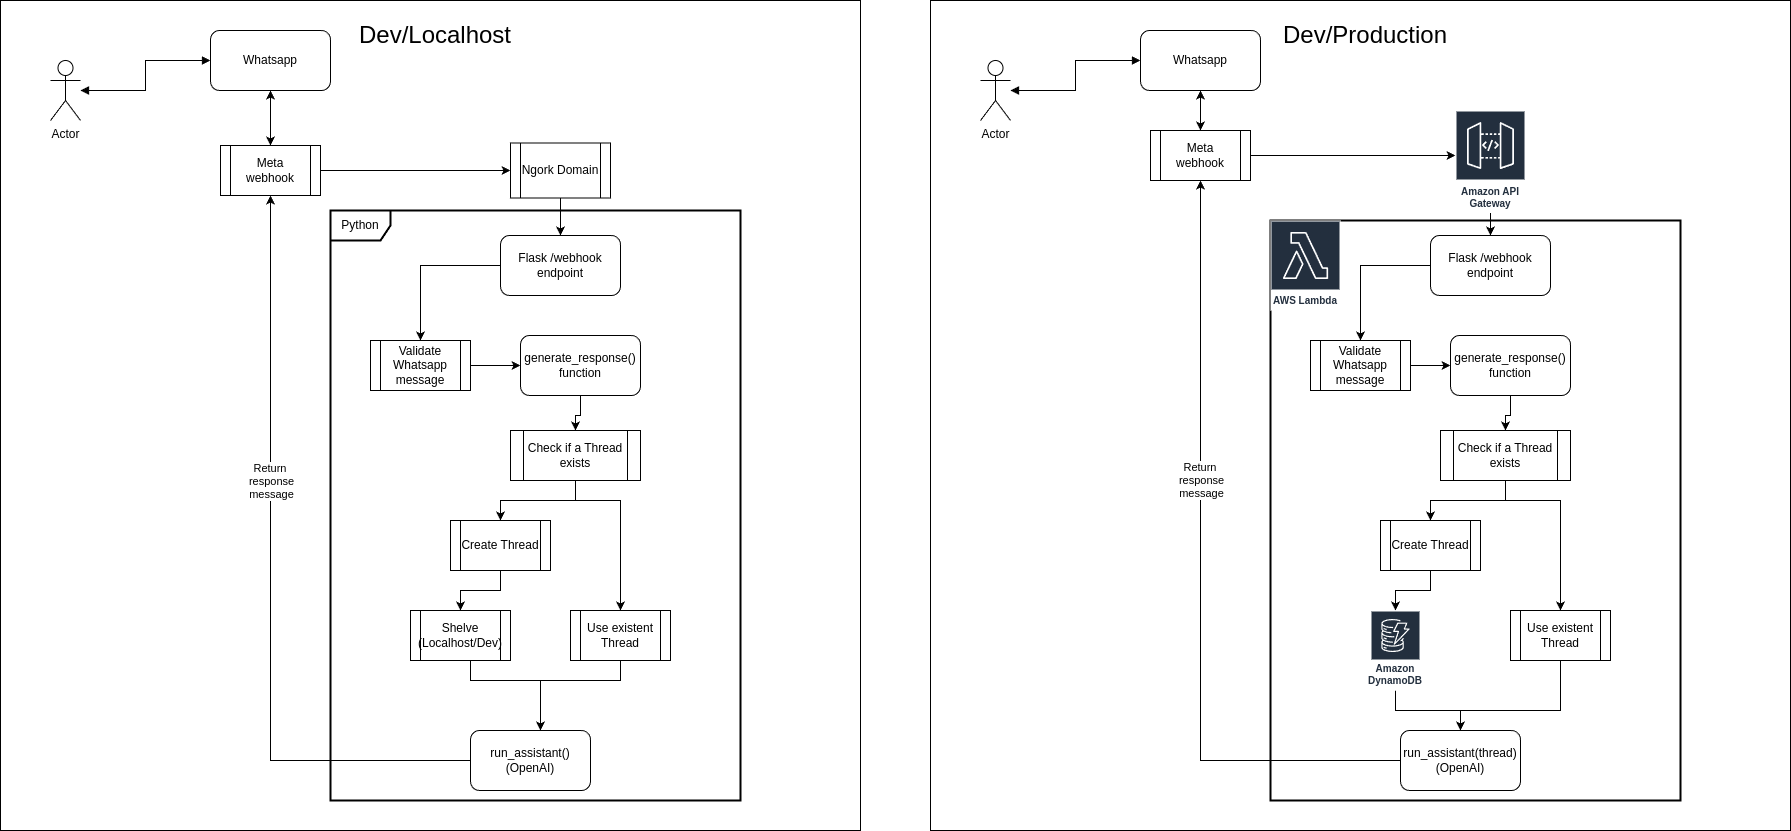

The diagram above was exported from draw.io. Its source (the exported page's mxGraphModel, read from the mxfile embedded in the PNG):
<mxGraphModel dx="2120" dy="700" grid="1" gridSize="10" guides="1" tooltips="1" connect="1" arrows="1" fold="1" page="1" pageScale="1" pageWidth="850" pageHeight="1100" math="0" shadow="0">
  <root>
    <mxCell id="0" />
    <mxCell id="1" parent="0" />
    <mxCell id="OPdF_-_0pK4iQ_neq0pk-31" value="" style="rounded=0;whiteSpace=wrap;html=1;" parent="1" vertex="1">
      <mxGeometry x="-470" y="170" width="860" height="830" as="geometry" />
    </mxCell>
    <mxCell id="OPdF_-_0pK4iQ_neq0pk-30" style="edgeStyle=orthogonalEdgeStyle;rounded=0;orthogonalLoop=1;jettySize=auto;html=1;startArrow=block;startFill=1;endArrow=block;endFill=1;" parent="1" source="3AscVoSgA6MsEJGLjfpn-1" target="3AscVoSgA6MsEJGLjfpn-2" edge="1">
      <mxGeometry relative="1" as="geometry" />
    </mxCell>
    <mxCell id="3AscVoSgA6MsEJGLjfpn-1" value="Actor" style="shape=umlActor;verticalLabelPosition=bottom;verticalAlign=top;html=1;outlineConnect=0;" parent="1" vertex="1">
      <mxGeometry x="-420" y="230" width="30" height="60" as="geometry" />
    </mxCell>
    <mxCell id="OPdF_-_0pK4iQ_neq0pk-25" style="edgeStyle=orthogonalEdgeStyle;rounded=0;orthogonalLoop=1;jettySize=auto;html=1;" parent="1" source="3AscVoSgA6MsEJGLjfpn-2" target="3AscVoSgA6MsEJGLjfpn-7" edge="1">
      <mxGeometry relative="1" as="geometry" />
    </mxCell>
    <mxCell id="3AscVoSgA6MsEJGLjfpn-2" value="Whatsapp" style="rounded=1;whiteSpace=wrap;html=1;" parent="1" vertex="1">
      <mxGeometry x="-260" y="200" width="120" height="60" as="geometry" />
    </mxCell>
    <mxCell id="OPdF_-_0pK4iQ_neq0pk-3" style="edgeStyle=orthogonalEdgeStyle;rounded=0;orthogonalLoop=1;jettySize=auto;html=1;" parent="1" source="OPdF_-_0pK4iQ_neq0pk-66" target="OPdF_-_0pK4iQ_neq0pk-2" edge="1">
      <mxGeometry relative="1" as="geometry" />
    </mxCell>
    <mxCell id="OPdF_-_0pK4iQ_neq0pk-28" style="edgeStyle=orthogonalEdgeStyle;rounded=0;orthogonalLoop=1;jettySize=auto;html=1;" parent="1" source="3AscVoSgA6MsEJGLjfpn-7" target="3AscVoSgA6MsEJGLjfpn-2" edge="1">
      <mxGeometry relative="1" as="geometry" />
    </mxCell>
    <mxCell id="3AscVoSgA6MsEJGLjfpn-7" value="Meta webhook" style="shape=process;whiteSpace=wrap;html=1;backgroundOutline=1;" parent="1" vertex="1">
      <mxGeometry x="-250" y="315" width="100" height="50" as="geometry" />
    </mxCell>
    <mxCell id="OPdF_-_0pK4iQ_neq0pk-72" style="edgeStyle=orthogonalEdgeStyle;rounded=0;orthogonalLoop=1;jettySize=auto;html=1;" parent="1" source="OPdF_-_0pK4iQ_neq0pk-2" target="OPdF_-_0pK4iQ_neq0pk-6" edge="1">
      <mxGeometry relative="1" as="geometry" />
    </mxCell>
    <mxCell id="OPdF_-_0pK4iQ_neq0pk-2" value="Flask /webhook endpoint" style="rounded=1;whiteSpace=wrap;html=1;" parent="1" vertex="1">
      <mxGeometry x="30" y="405" width="120" height="60" as="geometry" />
    </mxCell>
    <mxCell id="OPdF_-_0pK4iQ_neq0pk-9" style="edgeStyle=orthogonalEdgeStyle;rounded=0;orthogonalLoop=1;jettySize=auto;html=1;" parent="1" source="OPdF_-_0pK4iQ_neq0pk-6" target="OPdF_-_0pK4iQ_neq0pk-8" edge="1">
      <mxGeometry relative="1" as="geometry" />
    </mxCell>
    <mxCell id="OPdF_-_0pK4iQ_neq0pk-6" value="Validate Whatsapp message" style="shape=process;whiteSpace=wrap;html=1;backgroundOutline=1;" parent="1" vertex="1">
      <mxGeometry x="-100" y="510" width="100" height="50" as="geometry" />
    </mxCell>
    <mxCell id="OPdF_-_0pK4iQ_neq0pk-120" style="edgeStyle=orthogonalEdgeStyle;rounded=0;orthogonalLoop=1;jettySize=auto;html=1;" parent="1" source="OPdF_-_0pK4iQ_neq0pk-8" target="OPdF_-_0pK4iQ_neq0pk-10" edge="1">
      <mxGeometry relative="1" as="geometry" />
    </mxCell>
    <mxCell id="OPdF_-_0pK4iQ_neq0pk-8" value="generate_response() function" style="rounded=1;whiteSpace=wrap;html=1;" parent="1" vertex="1">
      <mxGeometry x="50" y="505" width="120" height="60" as="geometry" />
    </mxCell>
    <mxCell id="OPdF_-_0pK4iQ_neq0pk-13" style="edgeStyle=orthogonalEdgeStyle;rounded=0;orthogonalLoop=1;jettySize=auto;html=1;" parent="1" source="OPdF_-_0pK4iQ_neq0pk-10" target="OPdF_-_0pK4iQ_neq0pk-12" edge="1">
      <mxGeometry relative="1" as="geometry" />
    </mxCell>
    <mxCell id="OPdF_-_0pK4iQ_neq0pk-20" style="edgeStyle=orthogonalEdgeStyle;rounded=0;orthogonalLoop=1;jettySize=auto;html=1;" parent="1" source="OPdF_-_0pK4iQ_neq0pk-10" target="OPdF_-_0pK4iQ_neq0pk-14" edge="1">
      <mxGeometry relative="1" as="geometry">
        <Array as="points">
          <mxPoint x="105" y="670" />
          <mxPoint x="150" y="670" />
        </Array>
      </mxGeometry>
    </mxCell>
    <mxCell id="OPdF_-_0pK4iQ_neq0pk-10" value="Check if a Thread exists" style="shape=process;whiteSpace=wrap;html=1;backgroundOutline=1;" parent="1" vertex="1">
      <mxGeometry x="40" y="600" width="130" height="50" as="geometry" />
    </mxCell>
    <mxCell id="OPdF_-_0pK4iQ_neq0pk-19" style="edgeStyle=orthogonalEdgeStyle;rounded=0;orthogonalLoop=1;jettySize=auto;html=1;" parent="1" source="OPdF_-_0pK4iQ_neq0pk-12" target="OPdF_-_0pK4iQ_neq0pk-18" edge="1">
      <mxGeometry relative="1" as="geometry" />
    </mxCell>
    <mxCell id="OPdF_-_0pK4iQ_neq0pk-12" value="Create Thread" style="shape=process;whiteSpace=wrap;html=1;backgroundOutline=1;" parent="1" vertex="1">
      <mxGeometry x="-20" y="690" width="100" height="50" as="geometry" />
    </mxCell>
    <mxCell id="OPdF_-_0pK4iQ_neq0pk-24" style="edgeStyle=orthogonalEdgeStyle;rounded=0;orthogonalLoop=1;jettySize=auto;html=1;" parent="1" source="OPdF_-_0pK4iQ_neq0pk-14" target="OPdF_-_0pK4iQ_neq0pk-21" edge="1">
      <mxGeometry relative="1" as="geometry">
        <Array as="points">
          <mxPoint x="150" y="850" />
          <mxPoint x="70" y="850" />
        </Array>
      </mxGeometry>
    </mxCell>
    <mxCell id="OPdF_-_0pK4iQ_neq0pk-14" value="Use existent Thread" style="shape=process;whiteSpace=wrap;html=1;backgroundOutline=1;" parent="1" vertex="1">
      <mxGeometry x="100" y="780" width="100" height="50" as="geometry" />
    </mxCell>
    <mxCell id="OPdF_-_0pK4iQ_neq0pk-23" style="edgeStyle=orthogonalEdgeStyle;rounded=0;orthogonalLoop=1;jettySize=auto;html=1;" parent="1" source="OPdF_-_0pK4iQ_neq0pk-18" target="OPdF_-_0pK4iQ_neq0pk-21" edge="1">
      <mxGeometry relative="1" as="geometry">
        <Array as="points">
          <mxPoint y="850" />
          <mxPoint x="70" y="850" />
        </Array>
      </mxGeometry>
    </mxCell>
    <mxCell id="OPdF_-_0pK4iQ_neq0pk-18" value="Shelve (Localhost/Dev)" style="shape=process;whiteSpace=wrap;html=1;backgroundOutline=1;" parent="1" vertex="1">
      <mxGeometry x="-60" y="780" width="100" height="50" as="geometry" />
    </mxCell>
    <mxCell id="OPdF_-_0pK4iQ_neq0pk-68" style="edgeStyle=orthogonalEdgeStyle;rounded=0;orthogonalLoop=1;jettySize=auto;html=1;" parent="1" source="OPdF_-_0pK4iQ_neq0pk-21" target="3AscVoSgA6MsEJGLjfpn-7" edge="1">
      <mxGeometry relative="1" as="geometry" />
    </mxCell>
    <mxCell id="OPdF_-_0pK4iQ_neq0pk-107" value="Return&amp;nbsp;&lt;div&gt;response&lt;/div&gt;&lt;div&gt;message&lt;/div&gt;" style="edgeLabel;html=1;align=center;verticalAlign=middle;resizable=0;points=[];" parent="OPdF_-_0pK4iQ_neq0pk-68" connectable="0" vertex="1">
      <mxGeometry x="0.1847" y="1" relative="1" as="geometry">
        <mxPoint x="1" y="-27" as="offset" />
      </mxGeometry>
    </mxCell>
    <mxCell id="OPdF_-_0pK4iQ_neq0pk-21" value="run_assistant()&lt;div&gt;(OpenAI)&lt;/div&gt;" style="rounded=1;whiteSpace=wrap;html=1;" parent="1" vertex="1">
      <mxGeometry y="900" width="120" height="60" as="geometry" />
    </mxCell>
    <mxCell id="OPdF_-_0pK4iQ_neq0pk-32" value="&lt;font style=&quot;font-size: 24px;&quot;&gt;Dev/Localhost&lt;/font&gt;" style="text;html=1;align=center;verticalAlign=middle;whiteSpace=wrap;rounded=0;" parent="1" vertex="1">
      <mxGeometry x="-80" y="190" width="90" height="30" as="geometry" />
    </mxCell>
    <mxCell id="OPdF_-_0pK4iQ_neq0pk-67" value="" style="edgeStyle=orthogonalEdgeStyle;rounded=0;orthogonalLoop=1;jettySize=auto;html=1;" parent="1" source="3AscVoSgA6MsEJGLjfpn-7" target="OPdF_-_0pK4iQ_neq0pk-66" edge="1">
      <mxGeometry relative="1" as="geometry">
        <mxPoint x="-40" y="365" as="sourcePoint" />
        <mxPoint x="180" y="365" as="targetPoint" />
      </mxGeometry>
    </mxCell>
    <mxCell id="OPdF_-_0pK4iQ_neq0pk-66" value="Ngork Domain" style="shape=process;whiteSpace=wrap;html=1;backgroundOutline=1;" parent="1" vertex="1">
      <mxGeometry x="40" y="312.5" width="100" height="55" as="geometry" />
    </mxCell>
    <mxCell id="OPdF_-_0pK4iQ_neq0pk-75" value="" style="rounded=0;whiteSpace=wrap;html=1;" parent="1" vertex="1">
      <mxGeometry x="460" y="170" width="860" height="830" as="geometry" />
    </mxCell>
    <mxCell id="OPdF_-_0pK4iQ_neq0pk-76" style="edgeStyle=orthogonalEdgeStyle;rounded=0;orthogonalLoop=1;jettySize=auto;html=1;startArrow=block;startFill=1;endArrow=block;endFill=1;" parent="1" source="OPdF_-_0pK4iQ_neq0pk-77" target="OPdF_-_0pK4iQ_neq0pk-79" edge="1">
      <mxGeometry relative="1" as="geometry" />
    </mxCell>
    <mxCell id="OPdF_-_0pK4iQ_neq0pk-77" value="Actor" style="shape=umlActor;verticalLabelPosition=bottom;verticalAlign=top;html=1;outlineConnect=0;" parent="1" vertex="1">
      <mxGeometry x="510" y="230" width="30" height="60" as="geometry" />
    </mxCell>
    <mxCell id="OPdF_-_0pK4iQ_neq0pk-78" style="edgeStyle=orthogonalEdgeStyle;rounded=0;orthogonalLoop=1;jettySize=auto;html=1;" parent="1" source="OPdF_-_0pK4iQ_neq0pk-79" target="OPdF_-_0pK4iQ_neq0pk-82" edge="1">
      <mxGeometry relative="1" as="geometry" />
    </mxCell>
    <mxCell id="OPdF_-_0pK4iQ_neq0pk-79" value="Whatsapp" style="rounded=1;whiteSpace=wrap;html=1;" parent="1" vertex="1">
      <mxGeometry x="670" y="200" width="120" height="60" as="geometry" />
    </mxCell>
    <mxCell id="OPdF_-_0pK4iQ_neq0pk-81" style="edgeStyle=orthogonalEdgeStyle;rounded=0;orthogonalLoop=1;jettySize=auto;html=1;" parent="1" source="OPdF_-_0pK4iQ_neq0pk-82" target="OPdF_-_0pK4iQ_neq0pk-79" edge="1">
      <mxGeometry relative="1" as="geometry" />
    </mxCell>
    <mxCell id="OPdF_-_0pK4iQ_neq0pk-117" style="edgeStyle=orthogonalEdgeStyle;rounded=0;orthogonalLoop=1;jettySize=auto;html=1;" parent="1" source="OPdF_-_0pK4iQ_neq0pk-82" target="OPdF_-_0pK4iQ_neq0pk-116" edge="1">
      <mxGeometry relative="1" as="geometry">
        <Array as="points">
          <mxPoint x="930" y="325" />
          <mxPoint x="930" y="325" />
        </Array>
      </mxGeometry>
    </mxCell>
    <mxCell id="OPdF_-_0pK4iQ_neq0pk-82" value="Meta webhook" style="shape=process;whiteSpace=wrap;html=1;backgroundOutline=1;" parent="1" vertex="1">
      <mxGeometry x="680" y="300" width="100" height="50" as="geometry" />
    </mxCell>
    <mxCell id="OPdF_-_0pK4iQ_neq0pk-83" style="edgeStyle=orthogonalEdgeStyle;rounded=0;orthogonalLoop=1;jettySize=auto;html=1;" parent="1" source="OPdF_-_0pK4iQ_neq0pk-84" target="OPdF_-_0pK4iQ_neq0pk-86" edge="1">
      <mxGeometry relative="1" as="geometry" />
    </mxCell>
    <mxCell id="OPdF_-_0pK4iQ_neq0pk-84" value="Flask /webhook endpoint" style="rounded=1;whiteSpace=wrap;html=1;" parent="1" vertex="1">
      <mxGeometry x="960" y="405" width="120" height="60" as="geometry" />
    </mxCell>
    <mxCell id="OPdF_-_0pK4iQ_neq0pk-85" style="edgeStyle=orthogonalEdgeStyle;rounded=0;orthogonalLoop=1;jettySize=auto;html=1;" parent="1" source="OPdF_-_0pK4iQ_neq0pk-86" target="OPdF_-_0pK4iQ_neq0pk-87" edge="1">
      <mxGeometry relative="1" as="geometry" />
    </mxCell>
    <mxCell id="OPdF_-_0pK4iQ_neq0pk-86" value="Validate Whatsapp message" style="shape=process;whiteSpace=wrap;html=1;backgroundOutline=1;" parent="1" vertex="1">
      <mxGeometry x="840" y="510" width="100" height="50" as="geometry" />
    </mxCell>
    <mxCell id="OPdF_-_0pK4iQ_neq0pk-121" style="edgeStyle=orthogonalEdgeStyle;rounded=0;orthogonalLoop=1;jettySize=auto;html=1;" parent="1" source="OPdF_-_0pK4iQ_neq0pk-87" target="OPdF_-_0pK4iQ_neq0pk-90" edge="1">
      <mxGeometry relative="1" as="geometry" />
    </mxCell>
    <mxCell id="OPdF_-_0pK4iQ_neq0pk-87" value="generate_response() function" style="rounded=1;whiteSpace=wrap;html=1;" parent="1" vertex="1">
      <mxGeometry x="980" y="505" width="120" height="60" as="geometry" />
    </mxCell>
    <mxCell id="OPdF_-_0pK4iQ_neq0pk-88" style="edgeStyle=orthogonalEdgeStyle;rounded=0;orthogonalLoop=1;jettySize=auto;html=1;" parent="1" source="OPdF_-_0pK4iQ_neq0pk-90" target="OPdF_-_0pK4iQ_neq0pk-92" edge="1">
      <mxGeometry relative="1" as="geometry" />
    </mxCell>
    <mxCell id="OPdF_-_0pK4iQ_neq0pk-89" style="edgeStyle=orthogonalEdgeStyle;rounded=0;orthogonalLoop=1;jettySize=auto;html=1;" parent="1" source="OPdF_-_0pK4iQ_neq0pk-90" target="OPdF_-_0pK4iQ_neq0pk-94" edge="1">
      <mxGeometry relative="1" as="geometry">
        <Array as="points">
          <mxPoint x="1035" y="670" />
          <mxPoint x="1090" y="670" />
        </Array>
      </mxGeometry>
    </mxCell>
    <mxCell id="OPdF_-_0pK4iQ_neq0pk-90" value="Check if a Thread exists" style="shape=process;whiteSpace=wrap;html=1;backgroundOutline=1;" parent="1" vertex="1">
      <mxGeometry x="970" y="600" width="130" height="50" as="geometry" />
    </mxCell>
    <mxCell id="OPdF_-_0pK4iQ_neq0pk-91" style="edgeStyle=orthogonalEdgeStyle;rounded=0;orthogonalLoop=1;jettySize=auto;html=1;" parent="1" source="OPdF_-_0pK4iQ_neq0pk-92" target="OPdF_-_0pK4iQ_neq0pk-113" edge="1">
      <mxGeometry relative="1" as="geometry">
        <mxPoint x="920" y="780" as="targetPoint" />
        <Array as="points">
          <mxPoint x="960" y="760" />
          <mxPoint x="925" y="760" />
        </Array>
      </mxGeometry>
    </mxCell>
    <mxCell id="OPdF_-_0pK4iQ_neq0pk-92" value="Create Thread" style="shape=process;whiteSpace=wrap;html=1;backgroundOutline=1;" parent="1" vertex="1">
      <mxGeometry x="910" y="690" width="100" height="50" as="geometry" />
    </mxCell>
    <mxCell id="OPdF_-_0pK4iQ_neq0pk-93" style="edgeStyle=orthogonalEdgeStyle;rounded=0;orthogonalLoop=1;jettySize=auto;html=1;" parent="1" source="OPdF_-_0pK4iQ_neq0pk-94" target="OPdF_-_0pK4iQ_neq0pk-98" edge="1">
      <mxGeometry relative="1" as="geometry">
        <Array as="points">
          <mxPoint x="1090" y="880" />
          <mxPoint x="990" y="880" />
        </Array>
      </mxGeometry>
    </mxCell>
    <mxCell id="OPdF_-_0pK4iQ_neq0pk-94" value="Use existent Thread" style="shape=process;whiteSpace=wrap;html=1;backgroundOutline=1;" parent="1" vertex="1">
      <mxGeometry x="1040" y="780" width="100" height="50" as="geometry" />
    </mxCell>
    <mxCell id="OPdF_-_0pK4iQ_neq0pk-97" style="edgeStyle=orthogonalEdgeStyle;rounded=0;orthogonalLoop=1;jettySize=auto;html=1;" parent="1" source="OPdF_-_0pK4iQ_neq0pk-98" target="OPdF_-_0pK4iQ_neq0pk-82" edge="1">
      <mxGeometry relative="1" as="geometry" />
    </mxCell>
    <mxCell id="OPdF_-_0pK4iQ_neq0pk-98" value="run_assistant(thread)&lt;div&gt;(OpenAI)&lt;/div&gt;" style="rounded=1;whiteSpace=wrap;html=1;" parent="1" vertex="1">
      <mxGeometry x="930" y="900" width="120" height="60" as="geometry" />
    </mxCell>
    <mxCell id="OPdF_-_0pK4iQ_neq0pk-99" value="&lt;font style=&quot;font-size: 24px;&quot;&gt;Dev/Production&lt;/font&gt;" style="text;html=1;align=center;verticalAlign=middle;whiteSpace=wrap;rounded=0;" parent="1" vertex="1">
      <mxGeometry x="850" y="190" width="90" height="30" as="geometry" />
    </mxCell>
    <mxCell id="OPdF_-_0pK4iQ_neq0pk-108" value="Return&amp;nbsp;&lt;div&gt;response&lt;/div&gt;&lt;div&gt;message&lt;/div&gt;" style="edgeLabel;html=1;align=center;verticalAlign=middle;resizable=0;points=[];" parent="1" connectable="0" vertex="1">
      <mxGeometry x="730" y="649.9966666666668" as="geometry" />
    </mxCell>
    <mxCell id="OPdF_-_0pK4iQ_neq0pk-110" value="Python" style="shape=umlFrame;whiteSpace=wrap;html=1;pointerEvents=0;strokeWidth=2;" parent="1" vertex="1">
      <mxGeometry x="-140" y="380" width="410" height="590" as="geometry" />
    </mxCell>
    <mxCell id="OPdF_-_0pK4iQ_neq0pk-111" value="" style="shape=umlFrame;whiteSpace=wrap;html=1;pointerEvents=0;strokeWidth=2;" parent="1" vertex="1">
      <mxGeometry x="800" y="390" width="410" height="580" as="geometry" />
    </mxCell>
    <mxCell id="OPdF_-_0pK4iQ_neq0pk-115" style="edgeStyle=orthogonalEdgeStyle;rounded=0;orthogonalLoop=1;jettySize=auto;html=1;" parent="1" source="OPdF_-_0pK4iQ_neq0pk-113" target="OPdF_-_0pK4iQ_neq0pk-98" edge="1">
      <mxGeometry relative="1" as="geometry" />
    </mxCell>
    <mxCell id="OPdF_-_0pK4iQ_neq0pk-113" value="Amazon DynamoDB" style="sketch=0;outlineConnect=0;fontColor=#232F3E;gradientColor=none;strokeColor=#ffffff;fillColor=#232F3E;dashed=0;verticalLabelPosition=middle;verticalAlign=bottom;align=center;html=1;whiteSpace=wrap;fontSize=10;fontStyle=1;spacing=3;shape=mxgraph.aws4.productIcon;prIcon=mxgraph.aws4.dynamodb;" parent="1" vertex="1">
      <mxGeometry x="900" y="780" width="50" height="80" as="geometry" />
    </mxCell>
    <mxCell id="OPdF_-_0pK4iQ_neq0pk-118" style="edgeStyle=orthogonalEdgeStyle;rounded=0;orthogonalLoop=1;jettySize=auto;html=1;" parent="1" source="OPdF_-_0pK4iQ_neq0pk-116" target="OPdF_-_0pK4iQ_neq0pk-84" edge="1">
      <mxGeometry relative="1" as="geometry">
        <Array as="points">
          <mxPoint x="1020" y="390" />
          <mxPoint x="1020" y="390" />
        </Array>
      </mxGeometry>
    </mxCell>
    <mxCell id="OPdF_-_0pK4iQ_neq0pk-116" value="Amazon API Gateway" style="sketch=0;outlineConnect=0;fontColor=#232F3E;gradientColor=none;strokeColor=#ffffff;fillColor=#232F3E;dashed=0;verticalLabelPosition=middle;verticalAlign=bottom;align=center;html=1;whiteSpace=wrap;fontSize=10;fontStyle=1;spacing=3;shape=mxgraph.aws4.productIcon;prIcon=mxgraph.aws4.api_gateway;" parent="1" vertex="1">
      <mxGeometry x="985" y="280" width="70" height="102.5" as="geometry" />
    </mxCell>
    <mxCell id="OPdF_-_0pK4iQ_neq0pk-119" value="AWS Lambda" style="sketch=0;outlineConnect=0;fontColor=#232F3E;gradientColor=none;strokeColor=#ffffff;fillColor=#232F3E;dashed=0;verticalLabelPosition=middle;verticalAlign=bottom;align=center;html=1;whiteSpace=wrap;fontSize=10;fontStyle=1;spacing=3;shape=mxgraph.aws4.productIcon;prIcon=mxgraph.aws4.lambda;" parent="1" vertex="1">
      <mxGeometry x="800" y="390" width="70" height="90" as="geometry" />
    </mxCell>
  </root>
</mxGraphModel>